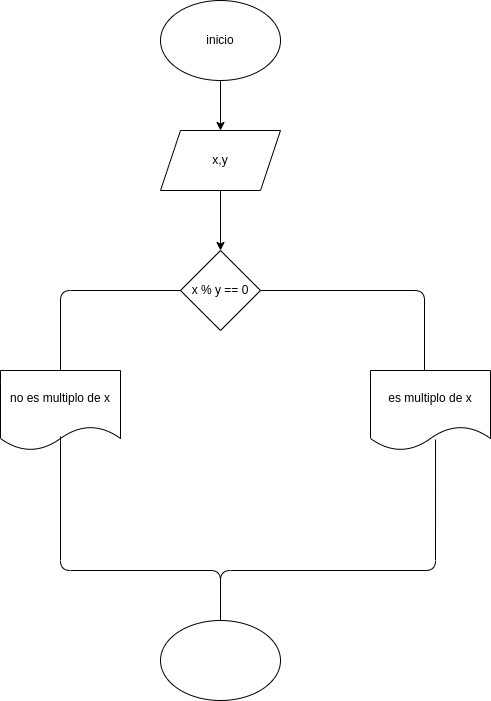

The diagram above was exported from draw.io. Its source (the exported page's mxGraphModel, read from the mxfile embedded in the PNG):
<mxGraphModel dx="662" dy="411" grid="1" gridSize="10" guides="1" tooltips="1" connect="1" arrows="1" fold="1" page="1" pageScale="1" pageWidth="827" pageHeight="1169" math="0" shadow="0">
  <root>
    <mxCell id="0" />
    <mxCell id="1" parent="0" />
    <mxCell id="4" value="" style="edgeStyle=none;html=1;" edge="1" parent="1" source="2" target="3">
      <mxGeometry relative="1" as="geometry" />
    </mxCell>
    <mxCell id="2" value="inicio" style="ellipse;whiteSpace=wrap;html=1;" vertex="1" parent="1">
      <mxGeometry x="390" y="10" width="120" height="80" as="geometry" />
    </mxCell>
    <mxCell id="6" value="" style="edgeStyle=none;html=1;" edge="1" parent="1" source="3" target="5">
      <mxGeometry relative="1" as="geometry" />
    </mxCell>
    <mxCell id="3" value="x,y" style="shape=parallelogram;perimeter=parallelogramPerimeter;whiteSpace=wrap;html=1;fixedSize=1;" vertex="1" parent="1">
      <mxGeometry x="390" y="140" width="120" height="60" as="geometry" />
    </mxCell>
    <mxCell id="5" value="x % y == 0" style="rhombus;whiteSpace=wrap;html=1;" vertex="1" parent="1">
      <mxGeometry x="410" y="260" width="80" height="80" as="geometry" />
    </mxCell>
    <mxCell id="7" value="es multiplo de x" style="shape=document;whiteSpace=wrap;html=1;boundedLbl=1;" vertex="1" parent="1">
      <mxGeometry x="600" y="380" width="120" height="80" as="geometry" />
    </mxCell>
    <mxCell id="8" value="no es multiplo de x" style="shape=document;whiteSpace=wrap;html=1;boundedLbl=1;" vertex="1" parent="1">
      <mxGeometry x="230" y="380" width="120" height="80" as="geometry" />
    </mxCell>
    <mxCell id="9" value="" style="endArrow=none;html=1;entryX=1;entryY=0.5;entryDx=0;entryDy=0;exitX=0.45;exitY=0;exitDx=0;exitDy=0;exitPerimeter=0;" edge="1" parent="1" source="7" target="5">
      <mxGeometry width="50" height="50" relative="1" as="geometry">
        <mxPoint x="510" y="420" as="sourcePoint" />
        <mxPoint x="560" y="370" as="targetPoint" />
        <Array as="points">
          <mxPoint x="654" y="300" />
        </Array>
      </mxGeometry>
    </mxCell>
    <mxCell id="10" value="" style="endArrow=none;html=1;entryX=0;entryY=0.5;entryDx=0;entryDy=0;exitX=0.5;exitY=0;exitDx=0;exitDy=0;" edge="1" parent="1" source="8" target="5">
      <mxGeometry width="50" height="50" relative="1" as="geometry">
        <mxPoint x="510" y="420" as="sourcePoint" />
        <mxPoint x="560" y="370" as="targetPoint" />
        <Array as="points">
          <mxPoint x="290" y="300" />
        </Array>
      </mxGeometry>
    </mxCell>
    <mxCell id="11" value="" style="endArrow=none;html=1;entryX=0.5;entryY=0.825;entryDx=0;entryDy=0;entryPerimeter=0;exitX=0.5;exitY=0;exitDx=0;exitDy=0;" edge="1" parent="1" source="12" target="8">
      <mxGeometry width="50" height="50" relative="1" as="geometry">
        <mxPoint x="440" y="580" as="sourcePoint" />
        <mxPoint x="490" y="530" as="targetPoint" />
        <Array as="points">
          <mxPoint x="450" y="580" />
          <mxPoint x="290" y="580" />
        </Array>
      </mxGeometry>
    </mxCell>
    <mxCell id="12" value="" style="ellipse;whiteSpace=wrap;html=1;" vertex="1" parent="1">
      <mxGeometry x="390" y="630" width="120" height="80" as="geometry" />
    </mxCell>
    <mxCell id="13" value="" style="endArrow=none;html=1;exitX=0.5;exitY=0;exitDx=0;exitDy=0;entryX=0.542;entryY=0.863;entryDx=0;entryDy=0;entryPerimeter=0;" edge="1" parent="1" source="12" target="7">
      <mxGeometry width="50" height="50" relative="1" as="geometry">
        <mxPoint x="460" y="570" as="sourcePoint" />
        <mxPoint x="510" y="520" as="targetPoint" />
        <Array as="points">
          <mxPoint x="450" y="580" />
          <mxPoint x="665" y="580" />
        </Array>
      </mxGeometry>
    </mxCell>
  </root>
</mxGraphModel>